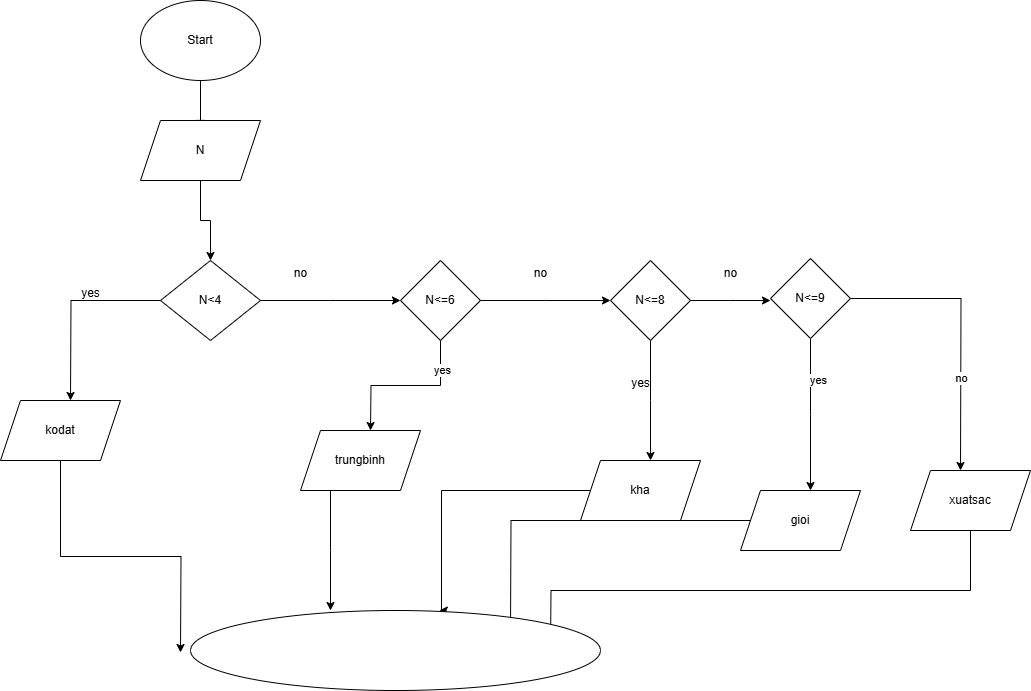

The diagram above was exported from draw.io. Its source (the exported page's mxGraphModel, read from the mxfile embedded in the PNG):
<mxGraphModel dx="880" dy="468" grid="1" gridSize="10" guides="1" tooltips="1" connect="1" arrows="1" fold="1" page="1" pageScale="1" pageWidth="827" pageHeight="1169" math="0" shadow="0">
  <root>
    <mxCell id="WIyWlLk6GJQsqaUBKTNV-0" />
    <mxCell id="WIyWlLk6GJQsqaUBKTNV-1" parent="WIyWlLk6GJQsqaUBKTNV-0" />
    <mxCell id="WIyWlLk6GJQsqaUBKTNV-2" value="" style="rounded=0;html=1;jettySize=auto;orthogonalLoop=1;fontSize=11;endArrow=block;endFill=0;endSize=8;strokeWidth=1;shadow=0;labelBackgroundColor=none;edgeStyle=orthogonalEdgeStyle;" parent="WIyWlLk6GJQsqaUBKTNV-1" edge="1">
      <mxGeometry relative="1" as="geometry">
        <mxPoint x="220" y="120" as="sourcePoint" />
        <mxPoint x="220" y="170" as="targetPoint" />
      </mxGeometry>
    </mxCell>
    <mxCell id="APZnAjnA7a0rpHvP3zUI-0" value="&lt;font style=&quot;vertical-align: inherit;&quot;&gt;&lt;font style=&quot;vertical-align: inherit;&quot;&gt;Start&lt;/font&gt;&lt;/font&gt;" style="ellipse;whiteSpace=wrap;html=1;" vertex="1" parent="WIyWlLk6GJQsqaUBKTNV-1">
      <mxGeometry x="160" y="40" width="120" height="80" as="geometry" />
    </mxCell>
    <mxCell id="APZnAjnA7a0rpHvP3zUI-4" style="edgeStyle=orthogonalEdgeStyle;rounded=0;orthogonalLoop=1;jettySize=auto;html=1;exitX=0.5;exitY=1;exitDx=0;exitDy=0;" edge="1" parent="WIyWlLk6GJQsqaUBKTNV-1" source="APZnAjnA7a0rpHvP3zUI-1" target="APZnAjnA7a0rpHvP3zUI-2">
      <mxGeometry relative="1" as="geometry" />
    </mxCell>
    <mxCell id="APZnAjnA7a0rpHvP3zUI-1" value="&lt;font style=&quot;vertical-align: inherit;&quot;&gt;&lt;font style=&quot;vertical-align: inherit;&quot;&gt;N&lt;/font&gt;&lt;/font&gt;" style="shape=parallelogram;perimeter=parallelogramPerimeter;whiteSpace=wrap;html=1;fixedSize=1;" vertex="1" parent="WIyWlLk6GJQsqaUBKTNV-1">
      <mxGeometry x="160" y="160" width="120" height="60" as="geometry" />
    </mxCell>
    <mxCell id="APZnAjnA7a0rpHvP3zUI-5" style="edgeStyle=orthogonalEdgeStyle;rounded=0;orthogonalLoop=1;jettySize=auto;html=1;" edge="1" parent="WIyWlLk6GJQsqaUBKTNV-1" source="APZnAjnA7a0rpHvP3zUI-2">
      <mxGeometry relative="1" as="geometry">
        <mxPoint x="420" y="340" as="targetPoint" />
      </mxGeometry>
    </mxCell>
    <mxCell id="APZnAjnA7a0rpHvP3zUI-14" style="edgeStyle=orthogonalEdgeStyle;rounded=0;orthogonalLoop=1;jettySize=auto;html=1;" edge="1" parent="WIyWlLk6GJQsqaUBKTNV-1" source="APZnAjnA7a0rpHvP3zUI-2">
      <mxGeometry relative="1" as="geometry">
        <mxPoint x="90" y="440" as="targetPoint" />
      </mxGeometry>
    </mxCell>
    <mxCell id="APZnAjnA7a0rpHvP3zUI-2" value="&lt;font style=&quot;vertical-align: inherit;&quot;&gt;&lt;font style=&quot;vertical-align: inherit;&quot;&gt;N&amp;lt;4&lt;/font&gt;&lt;/font&gt;" style="rhombus;whiteSpace=wrap;html=1;" vertex="1" parent="WIyWlLk6GJQsqaUBKTNV-1">
      <mxGeometry x="180" y="300" width="100" height="80" as="geometry" />
    </mxCell>
    <mxCell id="APZnAjnA7a0rpHvP3zUI-6" value="&lt;font style=&quot;vertical-align: inherit;&quot;&gt;&lt;font style=&quot;vertical-align: inherit;&quot;&gt;no&lt;/font&gt;&lt;/font&gt;" style="text;html=1;align=center;verticalAlign=middle;resizable=0;points=[];autosize=1;strokeColor=none;fillColor=none;" vertex="1" parent="WIyWlLk6GJQsqaUBKTNV-1">
      <mxGeometry x="300" y="298" width="40" height="30" as="geometry" />
    </mxCell>
    <mxCell id="APZnAjnA7a0rpHvP3zUI-8" style="edgeStyle=orthogonalEdgeStyle;rounded=0;orthogonalLoop=1;jettySize=auto;html=1;" edge="1" parent="WIyWlLk6GJQsqaUBKTNV-1" source="APZnAjnA7a0rpHvP3zUI-7">
      <mxGeometry relative="1" as="geometry">
        <mxPoint x="630" y="340" as="targetPoint" />
      </mxGeometry>
    </mxCell>
    <mxCell id="APZnAjnA7a0rpHvP3zUI-17" style="edgeStyle=orthogonalEdgeStyle;rounded=0;orthogonalLoop=1;jettySize=auto;html=1;exitX=0.5;exitY=1;exitDx=0;exitDy=0;" edge="1" parent="WIyWlLk6GJQsqaUBKTNV-1" source="APZnAjnA7a0rpHvP3zUI-7">
      <mxGeometry relative="1" as="geometry">
        <mxPoint x="390" y="470" as="targetPoint" />
      </mxGeometry>
    </mxCell>
    <mxCell id="APZnAjnA7a0rpHvP3zUI-19" value="yes" style="edgeLabel;html=1;align=center;verticalAlign=middle;resizable=0;points=[];" vertex="1" connectable="0" parent="APZnAjnA7a0rpHvP3zUI-17">
      <mxGeometry x="-0.6364" y="1" relative="1" as="geometry">
        <mxPoint as="offset" />
      </mxGeometry>
    </mxCell>
    <mxCell id="APZnAjnA7a0rpHvP3zUI-7" value="&lt;font style=&quot;vertical-align: inherit;&quot;&gt;&lt;font style=&quot;vertical-align: inherit;&quot;&gt;N&amp;lt;=6&lt;/font&gt;&lt;/font&gt;" style="rhombus;whiteSpace=wrap;html=1;" vertex="1" parent="WIyWlLk6GJQsqaUBKTNV-1">
      <mxGeometry x="420" y="300" width="80" height="80" as="geometry" />
    </mxCell>
    <mxCell id="APZnAjnA7a0rpHvP3zUI-9" value="&lt;font style=&quot;vertical-align: inherit;&quot;&gt;&lt;font style=&quot;vertical-align: inherit;&quot;&gt;no&lt;/font&gt;&lt;/font&gt;" style="text;html=1;align=center;verticalAlign=middle;resizable=0;points=[];autosize=1;strokeColor=none;fillColor=none;" vertex="1" parent="WIyWlLk6GJQsqaUBKTNV-1">
      <mxGeometry x="540" y="298" width="40" height="30" as="geometry" />
    </mxCell>
    <mxCell id="APZnAjnA7a0rpHvP3zUI-11" style="edgeStyle=orthogonalEdgeStyle;rounded=0;orthogonalLoop=1;jettySize=auto;html=1;" edge="1" parent="WIyWlLk6GJQsqaUBKTNV-1" source="APZnAjnA7a0rpHvP3zUI-10">
      <mxGeometry relative="1" as="geometry">
        <mxPoint x="790" y="340" as="targetPoint" />
      </mxGeometry>
    </mxCell>
    <mxCell id="APZnAjnA7a0rpHvP3zUI-20" style="edgeStyle=orthogonalEdgeStyle;rounded=0;orthogonalLoop=1;jettySize=auto;html=1;exitX=0.5;exitY=1;exitDx=0;exitDy=0;" edge="1" parent="WIyWlLk6GJQsqaUBKTNV-1" source="APZnAjnA7a0rpHvP3zUI-10">
      <mxGeometry relative="1" as="geometry">
        <mxPoint x="670" y="500" as="targetPoint" />
      </mxGeometry>
    </mxCell>
    <mxCell id="APZnAjnA7a0rpHvP3zUI-10" value="&lt;font style=&quot;vertical-align: inherit;&quot;&gt;&lt;font style=&quot;vertical-align: inherit;&quot;&gt;N&amp;lt;=8&lt;/font&gt;&lt;/font&gt;" style="rhombus;whiteSpace=wrap;html=1;" vertex="1" parent="WIyWlLk6GJQsqaUBKTNV-1">
      <mxGeometry x="630" y="300" width="80" height="80" as="geometry" />
    </mxCell>
    <mxCell id="APZnAjnA7a0rpHvP3zUI-12" value="&lt;font style=&quot;vertical-align: inherit;&quot;&gt;&lt;font style=&quot;vertical-align: inherit;&quot;&gt;no&lt;/font&gt;&lt;/font&gt;" style="text;html=1;align=center;verticalAlign=middle;resizable=0;points=[];autosize=1;strokeColor=none;fillColor=none;" vertex="1" parent="WIyWlLk6GJQsqaUBKTNV-1">
      <mxGeometry x="730" y="298" width="40" height="30" as="geometry" />
    </mxCell>
    <mxCell id="APZnAjnA7a0rpHvP3zUI-23" style="edgeStyle=orthogonalEdgeStyle;rounded=0;orthogonalLoop=1;jettySize=auto;html=1;exitX=0.5;exitY=1;exitDx=0;exitDy=0;" edge="1" parent="WIyWlLk6GJQsqaUBKTNV-1" source="APZnAjnA7a0rpHvP3zUI-13">
      <mxGeometry relative="1" as="geometry">
        <mxPoint x="830" y="530" as="targetPoint" />
      </mxGeometry>
    </mxCell>
    <mxCell id="APZnAjnA7a0rpHvP3zUI-24" value="yes" style="edgeLabel;html=1;align=center;verticalAlign=middle;resizable=0;points=[];" vertex="1" connectable="0" parent="APZnAjnA7a0rpHvP3zUI-23">
      <mxGeometry x="-0.4623" y="7" relative="1" as="geometry">
        <mxPoint as="offset" />
      </mxGeometry>
    </mxCell>
    <mxCell id="APZnAjnA7a0rpHvP3zUI-26" style="edgeStyle=orthogonalEdgeStyle;rounded=0;orthogonalLoop=1;jettySize=auto;html=1;exitX=1;exitY=0.5;exitDx=0;exitDy=0;" edge="1" parent="WIyWlLk6GJQsqaUBKTNV-1" source="APZnAjnA7a0rpHvP3zUI-13">
      <mxGeometry relative="1" as="geometry">
        <mxPoint x="980" y="510" as="targetPoint" />
      </mxGeometry>
    </mxCell>
    <mxCell id="APZnAjnA7a0rpHvP3zUI-27" value="no" style="edgeLabel;html=1;align=center;verticalAlign=middle;resizable=0;points=[];" vertex="1" connectable="0" parent="APZnAjnA7a0rpHvP3zUI-26">
      <mxGeometry x="0.3416" relative="1" as="geometry">
        <mxPoint as="offset" />
      </mxGeometry>
    </mxCell>
    <mxCell id="APZnAjnA7a0rpHvP3zUI-13" value="&lt;font style=&quot;vertical-align: inherit;&quot;&gt;&lt;font style=&quot;vertical-align: inherit;&quot;&gt;N&amp;lt;=9&lt;/font&gt;&lt;/font&gt;" style="rhombus;whiteSpace=wrap;html=1;" vertex="1" parent="WIyWlLk6GJQsqaUBKTNV-1">
      <mxGeometry x="790" y="298" width="80" height="80" as="geometry" />
    </mxCell>
    <mxCell id="APZnAjnA7a0rpHvP3zUI-15" value="&lt;font style=&quot;vertical-align: inherit;&quot;&gt;&lt;font style=&quot;vertical-align: inherit;&quot;&gt;yes&lt;/font&gt;&lt;/font&gt;" style="text;html=1;align=center;verticalAlign=middle;resizable=0;points=[];autosize=1;strokeColor=none;fillColor=none;" vertex="1" parent="WIyWlLk6GJQsqaUBKTNV-1">
      <mxGeometry x="90" y="318" width="40" height="30" as="geometry" />
    </mxCell>
    <mxCell id="APZnAjnA7a0rpHvP3zUI-29" style="edgeStyle=orthogonalEdgeStyle;rounded=0;orthogonalLoop=1;jettySize=auto;html=1;exitX=0.5;exitY=1;exitDx=0;exitDy=0;" edge="1" parent="WIyWlLk6GJQsqaUBKTNV-1" source="APZnAjnA7a0rpHvP3zUI-16">
      <mxGeometry relative="1" as="geometry">
        <mxPoint x="200" y="692" as="targetPoint" />
      </mxGeometry>
    </mxCell>
    <mxCell id="APZnAjnA7a0rpHvP3zUI-16" value="&lt;font style=&quot;vertical-align: inherit;&quot;&gt;&lt;font style=&quot;vertical-align: inherit;&quot;&gt;kodat&lt;/font&gt;&lt;/font&gt;" style="shape=parallelogram;perimeter=parallelogramPerimeter;whiteSpace=wrap;html=1;fixedSize=1;" vertex="1" parent="WIyWlLk6GJQsqaUBKTNV-1">
      <mxGeometry x="20" y="440" width="120" height="60" as="geometry" />
    </mxCell>
    <mxCell id="APZnAjnA7a0rpHvP3zUI-30" style="edgeStyle=orthogonalEdgeStyle;rounded=0;orthogonalLoop=1;jettySize=auto;html=1;exitX=0.25;exitY=1;exitDx=0;exitDy=0;" edge="1" parent="WIyWlLk6GJQsqaUBKTNV-1" source="APZnAjnA7a0rpHvP3zUI-18">
      <mxGeometry relative="1" as="geometry">
        <mxPoint x="350" y="650" as="targetPoint" />
      </mxGeometry>
    </mxCell>
    <mxCell id="APZnAjnA7a0rpHvP3zUI-18" value="trungbinh" style="shape=parallelogram;perimeter=parallelogramPerimeter;whiteSpace=wrap;html=1;fixedSize=1;" vertex="1" parent="WIyWlLk6GJQsqaUBKTNV-1">
      <mxGeometry x="320" y="470" width="120" height="60" as="geometry" />
    </mxCell>
    <mxCell id="APZnAjnA7a0rpHvP3zUI-21" value="yes" style="text;html=1;align=center;verticalAlign=middle;resizable=0;points=[];autosize=1;strokeColor=none;fillColor=none;" vertex="1" parent="WIyWlLk6GJQsqaUBKTNV-1">
      <mxGeometry x="640" y="408" width="40" height="30" as="geometry" />
    </mxCell>
    <mxCell id="APZnAjnA7a0rpHvP3zUI-31" style="edgeStyle=orthogonalEdgeStyle;rounded=0;orthogonalLoop=1;jettySize=auto;html=1;entryX=0.607;entryY=0;entryDx=0;entryDy=0;entryPerimeter=0;" edge="1" parent="WIyWlLk6GJQsqaUBKTNV-1" source="APZnAjnA7a0rpHvP3zUI-22" target="APZnAjnA7a0rpHvP3zUI-34">
      <mxGeometry relative="1" as="geometry">
        <mxPoint x="460" y="640" as="targetPoint" />
        <Array as="points">
          <mxPoint x="461" y="530" />
          <mxPoint x="461" y="650" />
        </Array>
      </mxGeometry>
    </mxCell>
    <mxCell id="APZnAjnA7a0rpHvP3zUI-22" value="kha" style="shape=parallelogram;perimeter=parallelogramPerimeter;whiteSpace=wrap;html=1;fixedSize=1;" vertex="1" parent="WIyWlLk6GJQsqaUBKTNV-1">
      <mxGeometry x="600" y="500" width="120" height="60" as="geometry" />
    </mxCell>
    <mxCell id="APZnAjnA7a0rpHvP3zUI-32" style="edgeStyle=orthogonalEdgeStyle;rounded=0;orthogonalLoop=1;jettySize=auto;html=1;" edge="1" parent="WIyWlLk6GJQsqaUBKTNV-1" source="APZnAjnA7a0rpHvP3zUI-25">
      <mxGeometry relative="1" as="geometry">
        <mxPoint x="530" y="670" as="targetPoint" />
      </mxGeometry>
    </mxCell>
    <mxCell id="APZnAjnA7a0rpHvP3zUI-25" value="gioi" style="shape=parallelogram;perimeter=parallelogramPerimeter;whiteSpace=wrap;html=1;fixedSize=1;" vertex="1" parent="WIyWlLk6GJQsqaUBKTNV-1">
      <mxGeometry x="760" y="530" width="120" height="60" as="geometry" />
    </mxCell>
    <mxCell id="APZnAjnA7a0rpHvP3zUI-33" style="edgeStyle=orthogonalEdgeStyle;rounded=0;orthogonalLoop=1;jettySize=auto;html=1;exitX=0.5;exitY=1;exitDx=0;exitDy=0;" edge="1" parent="WIyWlLk6GJQsqaUBKTNV-1" source="APZnAjnA7a0rpHvP3zUI-28">
      <mxGeometry relative="1" as="geometry">
        <mxPoint x="570" y="690" as="targetPoint" />
      </mxGeometry>
    </mxCell>
    <mxCell id="APZnAjnA7a0rpHvP3zUI-28" value="xuatsac" style="shape=parallelogram;perimeter=parallelogramPerimeter;whiteSpace=wrap;html=1;fixedSize=1;" vertex="1" parent="WIyWlLk6GJQsqaUBKTNV-1">
      <mxGeometry x="930" y="510" width="120" height="60" as="geometry" />
    </mxCell>
    <mxCell id="APZnAjnA7a0rpHvP3zUI-34" value="" style="ellipse;whiteSpace=wrap;html=1;" vertex="1" parent="WIyWlLk6GJQsqaUBKTNV-1">
      <mxGeometry x="210" y="650" width="410" height="80" as="geometry" />
    </mxCell>
  </root>
</mxGraphModel>